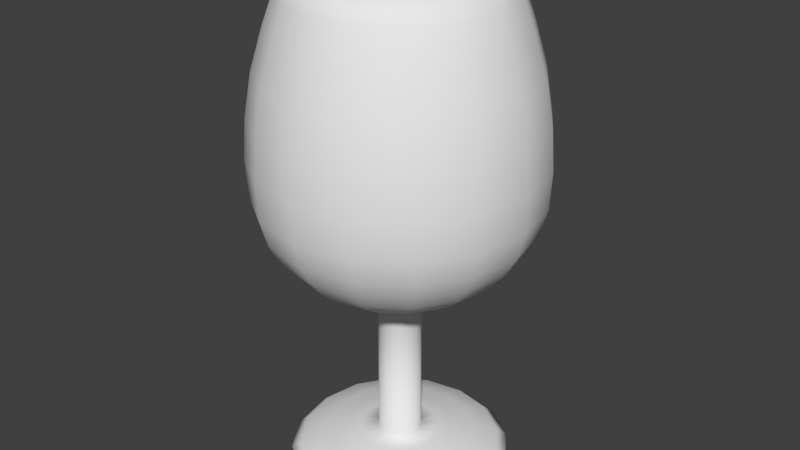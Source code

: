 # Source: cup.blend  (saved by Blender 2.77.0; exported with 4.5.12 LTS)
import bpy
from mathutils import Matrix  # noqa: F401  (used for matrix-valued properties, if any)

bpy.ops.wm.read_factory_settings(use_empty=True)
scene = bpy.context.scene
scene.name = 'Scene'

# ---- collections
col_collection_1 = bpy.data.collections.new('Collection 1'); scene.collection.children.link(col_collection_1)

# ---- world
world_world = bpy.data.worlds.new('World'); scene.world = world_world
world_world.color = (0.05088, 0.05088, 0.05088)
world_world.use_sun_shadow = False
world_world.sun_shadow_jitter_overblur = 0.0
world_world.cycles.sampling_method = 'MANUAL'

# ---- meshes
me_plane = bpy.data.meshes.new('Plane')
me_plane.from_pydata([(3.191, 4.591e-07, 2.898), (3.023, 2.285e-07, 3.865), (2.735, -5.684e-14, 4.824), (2.153, -5.684e-14, 6.123), (3.256, 5.7e-07, 1.968), (3.21, 6.732e-07, 1.102), (3.042, 7.633e-07, 0.4977), (2.791, 8.243e-07, 0.04279), (2.489, 8.808e-07, -0.3368), (2.143, 9.168e-07, -0.6382), (1.742, 9.487e-07, -0.9061), (1.206, 9.806e-07, -1.174), (0.8373, 9.966e-07, -1.308), (0.6016, 1.022e-06, -1.436), (0.4967, 1.042e-06, -1.601), (0.498, 1.042e-06, -5.063), (0.9476, 1.042e-06, -5.071), (1.335, 1.042e-06, -5.133), (1.839, 1.042e-06, -5.249), (2.366, 1.042e-06, -5.381), (2.591, 1.042e-06, -5.544), (2.498, -5.684e-14, 5.473)], [(0, 4), (1, 0), (2, 1), (21, 2), (4, 5), (5, 6), (6, 7), (7, 8), (8, 9), (9, 10), (10, 11), (11, 12), (12, 13), (13, 14), (14, 15), (15, 16), (16, 17), (17, 18), (18, 19), (19, 20), (3, 21)], [])
me_plane.use_remesh_preserve_volume = False
me_plane.use_remesh_preserve_attributes = False
me_plane.use_mirror_vertex_groups = False
me_plane.update()

# ---- objects
ob_plane = bpy.data.objects.new('Plane', me_plane)

# ---- transforms, parenting, visibility, modifiers, constraints
ob_plane.location = (0.0, 0.0, 0.0)
ob_plane.lineart.crease_threshold = 0.0
_m = ob_plane.modifiers.new('Screw', 'SCREW')
_m.steps = 24
_m.merge_threshold = 0.0
_m = ob_plane.modifiers.new('Solidify', 'SOLIDIFY')
_m.nonmanifold_thickness_mode = 'FIXED'
_m.nonmanifold_merge_threshold = 0.0003

# ---- collection membership
col_collection_1.objects.link(ob_plane)

# ---- scene / render settings (as saved in the file)
scene.frame_start = 1; scene.frame_end = 250; scene.frame_set(1)
scene.render.engine = 'BLENDER_EEVEE_NEXT'
scene.render.resolution_percentage = 50
scene.render.dither_intensity = 0.0
scene.cycles.use_denoising = False
scene.cycles.samples = 128
scene.cycles.sampling_pattern = 'TABULATED_SOBOL'
scene.cycles.light_sampling_threshold = 0.0
scene.cycles.use_adaptive_sampling = False
scene.cycles.use_light_tree = False
scene.cycles.blur_glossy = 0.0
scene.cycles.sample_clamp_indirect = 0.0
scene.view_settings.view_transform = 'Standard'
bpy.context.view_layer.update()

# ---- added for rendering (the .blend has no active camera and no usable light): camera, sun
cam_auto = bpy.data.cameras.new('AutoCamera')
cam_auto.lens = 50.0
cam_auto.sensor_width = 36.0
cam_auto.clip_end = 1000.0
ob_auto_camera = bpy.data.objects.new('AutoCamera', cam_auto)
scene.collection.objects.link(ob_auto_camera)
ob_auto_camera.location = (13.7578, -16.5093, 11.2918)
ob_auto_camera.rotation_euler = (1.09748, -7.21219e-08, 0.694738)
scene.camera = ob_auto_camera
light_auto_sun = bpy.data.lights.new('AutoSun', 'SUN')
light_auto_sun.energy = 3.0
light_auto_sun.angle = 0.0523599
ob_auto_sun = bpy.data.objects.new('AutoSun', light_auto_sun)
scene.collection.objects.link(ob_auto_sun)
ob_auto_sun.rotation_euler = (0.872665, 0.174533, 0.523599)
bpy.context.view_layer.update()
